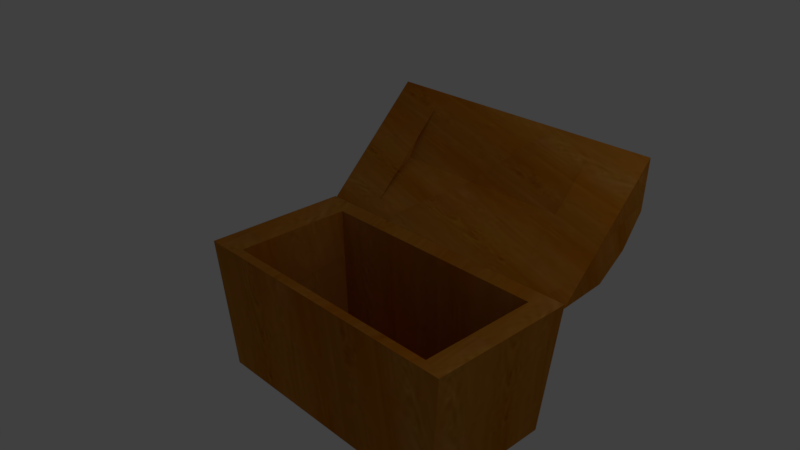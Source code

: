 # Source: untitled.blend  (saved by Blender 2.79.0; exported with 4.5.12 LTS)
import bpy
from mathutils import Matrix  # noqa: F401  (used for matrix-valued properties, if any)

bpy.ops.wm.read_factory_settings(use_empty=True)
scene = bpy.context.scene
scene.name = 'Scene'

# ---- collections
col_collection_1 = bpy.data.collections.new('Collection 1'); scene.collection.children.link(col_collection_1)

# ---- images (referenced by path relative to the original .blend; pixels are not part of the script)
import os
ASSET_DIR = os.environ.get("B2B_ASSET_DIR", "")  # directory of the original .blend (textures are referenced by path, not embedded)
HERE = os.path.dirname(os.path.abspath(__file__))  # packed textures are extracted next to this script under _unpacked/

def load_image(name, relpath, width, height, colorspace="sRGB"):
    """Load a texture the original file referenced (path relative to the .blend, or extracted next to this script)."""
    p = next((c for c in (os.path.join(HERE, relpath), os.path.join(ASSET_DIR, relpath)) if relpath and os.path.exists(c)), "")
    if p:
        img = bpy.data.images.load(p, check_existing=True)
        img.name = name
    else:  # same state as the original file: an image datablock whose file is absent (Cycles renders it pink)
        img = bpy.data.images.new(name, width, height)
        img.source = "FILE"
        img.filepath = "//" + (relpath or name)
    img.colorspace_settings.name = colorspace
    return img
img_download_jpg = load_image('download.jpg', '_unpacked/download.4e5d7905.jpg', 135, 90, 'sRGB')

# ---- materials (node trees are filled in below, after node groups)
mat_material = bpy.data.materials.new('Material')
mat_material.alpha_threshold = 0.0
mat_material.roughness = 0.5
mat_material.line_color = (0.0, 0.0, 0.0, 1.0)

# ---- material node trees
mat_material.use_nodes = True; mat_material.node_tree.nodes.clear()
_N = mat_material.node_tree.nodes; _L = mat_material.node_tree.links
n0 = _N.new('ShaderNodeOutputMaterial'); n0.name = 'Material Output'; n0.location = (300, 300)
n1 = _N.new('ShaderNodeBsdfDiffuse'); n1.name = 'Diffuse BSDF'; n1.location = (10, 300)
n2 = _N.new('ShaderNodeTexImage'); n2.name = 'Image Texture'; n2.location = (-180, 300)
n2.width = 140
n2.image = img_download_jpg
_L.new(n1.outputs[0], n0.inputs[0])
_L.new(n2.outputs[0], n1.inputs[0])
n0.is_active_output = True

# ---- world
world_world = bpy.data.worlds.new('World'); scene.world = world_world
world_world.color = (0.05088, 0.05088, 0.05088)
world_world.use_sun_shadow = False
world_world.sun_shadow_jitter_overblur = 0.0
world_world.cycles.sampling_method = 'MANUAL'

# ---- cameras
cam_camera = bpy.data.cameras.new('Camera')
cam_camera.clip_end = 100.0
cam_camera.lens = 35.0
cam_camera.sensor_width = 32.0
cam_camera.sensor_height = 18.0
cam_camera.ortho_scale = 7.314
cam_camera.dof.focus_distance = 0.0

# ---- lights
light_lamp = bpy.data.lights.new('Lamp', 'POINT')
light_lamp.transmission_factor = 0.0
light_lamp.cutoff_distance = 30.0
light_lamp.energy = 100.0
light_lamp.shadow_buffer_clip_start = 1.001
light_lamp.shadow_soft_size = 0.1
light_lamp.shadow_maximum_resolution = 0.006
light_lamp.use_absolute_resolution = True

# ---- meshes
me_cube = bpy.data.meshes.new('Cube')
me_cube.from_pydata([(2.0, 1.0, -1.0), (2.0, -1.0, -1.0), (-2.0, -1.0, -1.0), (-2.0, 1.0, -1.0), (2.2, 1.1, 1.0), (2.2, -1.1, 1.0), (-2.2, -1.1, 1.0), (-2.2, 1.1, 1.0), (1.622, 0.8112, -0.7972), (-1.622, 0.8112, -0.7972), (-1.57, -0.8112, -0.7972), (1.675, -0.8112, -0.7972), (1.801, -0.9007, 0.9437), (1.801, 0.9007, 0.9437), (-1.801, -0.9007, 0.9437), (-1.801, 0.9007, 0.9437)], [], [(0, 1, 2, 3), (0, 4, 5, 1), (1, 5, 6, 2), (2, 6, 7, 3), (4, 0, 3, 7), (8, 9, 10, 11), (8, 11, 12, 13), (11, 10, 14, 12), (10, 9, 15, 14), (13, 15, 9, 8), (7, 6, 14, 15), (4, 7, 15, 13), (6, 5, 12, 14), (5, 4, 13, 12)])
_uv = me_cube.uv_layers.new(name='UVMap')
_uv.uv.foreach_set('vector', [1.47, 0.8677, 1.514, 1.581, 0.5346, 1.718, 0.4904, 1.004, -0.2334, 0.08516, -0.1646, 0.795, -0.7032, 0.8702, -0.723, 0.1535, 1.376, 0.1613, 1.47, 0.8677, 0.3924, 1.018, 0.3971, 0.298, 0.3052, 0.00993, 0.3739, 0.7197, -0.1646, 0.795, -0.1844, 0.07832, 1.381, -0.5589, 1.376, 0.1613, 0.3971, 0.298, 0.3039, -0.4084, 0.3296, 0.00651, -0.4647, 0.1175, -0.5006, -0.4612, 0.2937, -0.5722, -0.8107, 1.186, -0.4135, 1.131, -0.3531, 1.749, -0.794, 1.81, 0.2499, -0.566, -0.5444, -0.4551, -0.6268, -1.07, 0.2552, -1.193, 0.1098, 1.684, 0.507, 1.628, 0.5675, 2.246, 0.1265, 2.308, -0.3916, 1.128, 0.4904, 1.004, 0.4851, 1.632, -0.3092, 1.742, 0.3039, -0.4084, 0.2552, -1.193, 0.3571, -1.136, 0.397, -0.4931, 1.381, -0.5589, 0.3039, -0.4084, 0.397, -0.4931, 1.279, -0.6163, 0.2552, -1.193, 1.332, -1.344, 1.239, -1.259, 0.3571, -1.136, 1.332, -1.344, 1.381, -0.5589, 1.279, -0.6163, 1.239, -1.259])
me_cube.materials.append(mat_material)
me_cube.use_remesh_preserve_volume = False
me_cube.use_remesh_preserve_attributes = False
me_cube.use_mirror_vertex_groups = False
me_cube.update()
me_plane = bpy.data.meshes.new('Plane')
me_plane.from_pydata([(-1.1, -1.1, 0.0), (1.1, -1.1, 0.0), (-1.1, 1.1, 0.0), (1.1, 1.1, 0.0), (-1.1, 0.0, 0.5658), (1.1, 0.0, 0.5658), (-1.1, -0.55, 0.4725), (0.0, -1.1, 0.0), (1.1, 0.55, 0.4725), (0.0, 1.1, 0.0), (-1.1, 0.55, 0.4725), (1.1, -0.55, 0.4725), (0.0, 0.0, 0.5658), (0.0, -0.55, 0.4725), (0.0, 0.55, 0.4725), (0.0, 0.3736, 0.09675), (0.0, 0.8393, 0.01255), (0.7, 0.8393, 0.01255), (0.7307, 0.3605, 0.06895), (0.0, -0.3736, 0.09675), (0.0, 0.0, 0.1601), (0.7228, 0.0, 0.1369), (0.7307, -0.3605, 0.06895), (-0.7307, -0.3605, 0.06895), (-0.7228, 0.0, 0.1369), (-0.7, -0.8393, 0.01255), (0.0, -0.8393, 0.01255), (0.7, -0.8393, 0.01255), (-0.7307, 0.3605, 0.06895), (-0.7, 0.8393, 0.01255)], [], [(14, 8, 3, 9), (13, 11, 5, 12), (6, 13, 12, 4), (0, 7, 13, 6), (7, 1, 11, 13), (10, 14, 9, 2), (4, 12, 14, 10), (12, 5, 8, 14), (6, 4, 10, 2, 0), (8, 5, 11, 1, 3), (15, 16, 17, 18), (19, 20, 21, 22), (23, 24, 20, 19), (25, 23, 19, 26), (26, 19, 22, 27), (28, 29, 16, 15), (24, 28, 15, 20), (20, 15, 18, 21), (23, 25, 29, 28, 24), (18, 17, 27, 22, 21), (0, 2, 29, 25), (2, 9, 16, 29), (3, 1, 27, 17), (1, 7, 26, 27), (9, 3, 17, 16), (7, 0, 25, 26)])
_uv = me_plane.uv_layers.new(name='UVMap')
_uv.uv.foreach_set('vector', [0.3504, -0.6837, -0.1211, -0.9986, 0.01886, -1.47, 0.4904, -1.155, 0.1509, -0.01154, -0.3206, -0.3265, -0.2288, -0.6358, 0.2427, -0.3209, 0.6225, 0.3034, 0.1509, -0.01154, 0.2427, -0.3209, 0.7143, -0.005946, 0.563, 0.5039, 0.09141, 0.189, 0.1509, -0.01154, 0.6225, 0.3034, 0.09141, 0.189, -0.3802, -0.1259, -0.3206, -0.3265, 0.1509, -0.01154, 0.822, -0.3688, 0.3504, -0.6837, 0.4904, -1.155, 0.962, -0.8404, 0.7143, -0.005946, 0.2427, -0.3209, 0.3504, -0.6837, 0.822, -0.3688, 0.2427, -0.3209, -0.2288, -0.6358, -0.1211, -0.9986, 0.3504, -0.6837, 0.9595, 2.023, 0.7054, 1.928, 0.488, 1.709, 0.3454, 1.237, 1.289, 1.867, 0.8479, 2.399, 0.5938, 2.304, 0.3764, 2.084, 0.2338, 1.613, 1.177, 2.243, -0.2891, 0.8246, -0.4888, 0.6912, -0.3485, 0.2187, -0.1371, 0.335, 0.03118, 1.038, -0.129, 0.9315, 0.01585, 0.4436, 0.172, 0.5415, -0.1208, 1.528, -0.2738, 1.419, -0.129, 0.9315, 0.03118, 1.038, 0.09059, 1.644, -0.1208, 1.528, 0.03118, 1.038, 0.2308, 1.172, 0.2308, 1.172, 0.03118, 1.038, 0.172, 0.5415, 0.3711, 0.6993, -0.43, 1.322, -0.6291, 1.164, -0.4888, 0.6912, -0.2891, 0.8246, -0.2738, 1.419, -0.43, 1.322, -0.2891, 0.8246, -0.129, 0.9315, -0.129, 0.9315, -0.2891, 0.8246, -0.1371, 0.335, 0.01585, 0.4436, 0.5638, 1.33, 0.3707, 1.152, 1.09, 1.632, 0.8729, 1.536, 0.7052, 1.477, 0.5891, 1.245, 0.3961, 1.066, 1.116, 1.547, 0.8982, 1.451, 0.7305, 1.392, 0.1222, 1.989, -0.8209, 1.359, -0.6291, 1.164, 0.09059, 1.644, -0.8209, 1.359, -0.6005, 0.6166, -0.4888, 0.6912, -0.6291, 1.164, -0.3802, -0.1259, 0.563, 0.5039, 0.3711, 0.6993, -0.3485, 0.2187, 0.563, 0.5039, 0.3426, 1.246, 0.2308, 1.172, 0.3711, 0.6993, -0.6005, 0.6166, -0.3802, -0.1259, -0.3485, 0.2187, -0.4888, 0.6912, 0.3426, 1.246, 0.1222, 1.989, 0.09059, 1.644, 0.2308, 1.172])
me_plane.materials.append(mat_material)
me_plane.use_remesh_preserve_volume = False
me_plane.use_remesh_preserve_attributes = False
me_plane.use_mirror_vertex_groups = False
me_plane.update()

# ---- objects
ob_chast = bpy.data.objects.new('chast', me_cube)
ob_plane = bpy.data.objects.new('Plane', me_plane)
ob_lamp = bpy.data.objects.new('Lamp', light_lamp)
ob_camera = bpy.data.objects.new('Camera', cam_camera)

# ---- transforms, parenting, visibility, modifiers, constraints
ob_chast.location = (-2.896e-16, 0.1423, -1.304)
ob_chast.lock_rotations_4d = False
ob_chast.empty_display_type = 'ARROWS'
ob_chast.lineart.crease_threshold = 0.0
ob_plane.parent = ob_chast
ob_plane.location = (0.01741, 1.854, 1.738)
ob_plane.rotation_euler = (-2.356, -0.0, 0.0)
ob_plane.scale = (2.0, 1.0, 1.0)
ob_plane.lineart.crease_threshold = 0.0
ob_lamp.location = (4.076, 1.005, 5.904)
ob_lamp.rotation_euler = (0.6503, 0.05522, 1.866)
ob_lamp.lock_rotations_4d = False
ob_lamp.empty_display_type = 'ARROWS'
ob_lamp.color = (0.0, 0.0, 0.0, 0.0)
ob_lamp.lineart.crease_threshold = 0.0
ob_camera.location = (7.481, -6.508, 5.344)
ob_camera.rotation_euler = (1.109, 0.0, 0.8149)
ob_camera.lock_rotations_4d = False
ob_camera.empty_display_type = 'ARROWS'
ob_camera.color = (0.0, 0.0, 0.0, 0.0)
ob_camera.display_type = 'WIRE'
ob_camera.lineart.crease_threshold = 0.0

# ---- collection membership
col_collection_1.objects.link(ob_chast)
col_collection_1.objects.link(ob_plane)
col_collection_1.objects.link(ob_lamp)
col_collection_1.objects.link(ob_camera)

# ---- scene / render settings (as saved in the file)
scene.camera = ob_camera
scene.frame_start = 1; scene.frame_end = 250; scene.frame_set(1)
scene.render.engine = 'CYCLES'
scene.render.resolution_percentage = 50
scene.render.dither_intensity = 0.0
scene.cycles.use_denoising = False
scene.cycles.samples = 128
scene.cycles.sampling_pattern = 'TABULATED_SOBOL'
scene.cycles.use_adaptive_sampling = False
scene.cycles.use_light_tree = False
scene.cycles.blur_glossy = 0.0
scene.cycles.sample_clamp_indirect = 0.0
scene.view_settings.view_transform = 'Standard'
bpy.context.view_layer.update()

